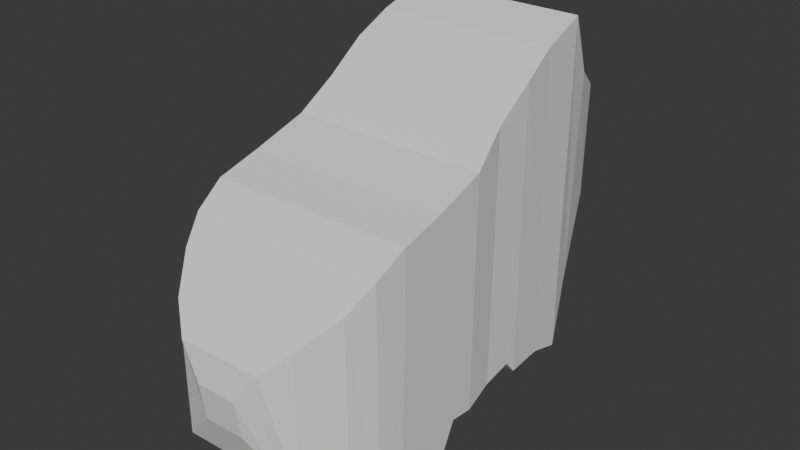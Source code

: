 # Source: Giraffe2.blend  (saved by Blender 4.1.24; exported with 4.5.12 LTS)
import bpy
from mathutils import Matrix  # noqa: F401  (used for matrix-valued properties, if any)

bpy.ops.wm.read_factory_settings(use_empty=True)
scene = bpy.context.scene
scene.name = 'Scene'

# ---- collections
col_collection = bpy.data.collections.new('Collection'); scene.collection.children.link(col_collection)

# ---- world
world_world = bpy.data.worlds.new('World'); scene.world = world_world
world_world.use_nodes = True; world_world.node_tree.nodes.clear()
_N = world_world.node_tree.nodes; _L = world_world.node_tree.links
n0 = _N.new('ShaderNodeOutputWorld'); n0.name = 'World Output'; n0.location = (300, 300)
n1 = _N.new('ShaderNodeBackground'); n1.name = 'Background'; n1.location = (10, 300)
n1.inputs[0].default_value = (0.05088, 0.05088, 0.05088, 1.0)
_L.new(n1.outputs[0], n0.inputs[0])
n0.is_active_output = True
world_world.color = (0.05088, 0.05088, 0.05088)
world_world.use_sun_shadow = False
world_world.sun_shadow_jitter_overblur = 0.0

# ---- meshes
me_cube_001 = bpy.data.meshes.new('Cube.001')
me_cube_001.from_pydata([(-1.008, 0.4568, -2.509), (-1.008, 0.4326, -0.161), (-1.0, 0.9278, -2.153), (-1.0, 0.9521, 0.0008351), (0.8867, 0.4811, -2.509), (0.8867, 0.4568, -0.161), (0.8786, 0.9035, -2.153), (0.8786, 0.9278, 0.0008351), (-1.002, -0.006094, -2.509), (-1.002, 0.01818, -0.2661), (0.8927, 0.01818, -2.509), (0.8927, 0.04245, -0.2661), (-0.9628, -0.2322, -2.47), (-0.9628, -0.2646, -0.4421), (0.8592, -0.2089, -2.47), (0.8592, -0.2412, -0.4421), (-0.869, -0.4913, -2.375), (-0.869, -0.4913, -0.6429), (0.7719, -0.4702, -2.375), (0.7719, -0.4702, -0.6429), (-0.6428, -0.7877, -2.14), (-0.6428, -0.7877, -0.8776), (0.5534, -0.7724, -2.14), (0.5534, -0.7724, -0.8776), (-0.2313, -0.9518, -1.708), (-0.2313, -1.0, -1.366), (0.1463, -0.947, -1.708), (0.1463, -0.9955, -1.366), (-0.9428, 1.242, -2.095), (-0.9428, 1.275, 0.2582), (0.8267, 1.22, -2.095), (0.8267, 1.252, 0.2582), (-0.936, 1.631, -2.159), (-0.936, 1.631, 0.5252), (0.8335, 1.608, -2.159), (0.8335, 1.608, 0.5252), (-0.8983, 2.019, -2.164), (-0.8983, 1.947, 0.708), (0.8042, 1.997, -2.164), (0.8042, 1.925, 0.708), (-0.8662, 2.351, -2.272), (-0.8662, 2.375, 0.8646), (0.7808, 2.33, -2.272), (0.7808, 2.354, 0.8646), (-0.6391, 3.012, -1.011), (-0.6391, 3.036, 0.0485), (0.5692, 2.996, -1.011), (0.5692, 3.02, 0.0485), (-0.788, 2.577, -1.716), (0.7101, 2.558, -1.716), (0.7101, 2.647, 0.2918), (-0.788, 2.666, 0.2918), (-0.3294, 3.252, -0.5395), (-0.3294, 3.171, -0.1482), (0.2662, 3.244, -0.5395), (0.2662, 3.163, -0.1482), (0.3498, -0.8597, -1.924), (-0.437, -0.8697, -1.924), (-0.437, -0.9507, -1.081), (0.3498, -0.9406, -1.081), (-1.004, 0.6761, -2.129), (-1.004, 0.6923, -0.08007), (0.8827, 0.6761, -2.129), (0.8827, 0.6923, -0.08007), (0.8301, 1.503, -2.03), (0.8301, 1.43, 0.3917), (-0.9394, 1.526, -2.03), (-0.9394, 1.453, 0.3917)], [], [(60, 61, 3, 2), (3, 7, 31, 29), (62, 63, 5, 4), (5, 1, 9, 11), (60, 62, 4, 0), (63, 61, 1, 5), (8, 10, 14, 12), (4, 5, 11, 10), (1, 0, 8, 9), (0, 4, 10, 8), (12, 14, 18, 16), (9, 8, 12, 13), (11, 9, 13, 15), (10, 11, 15, 14), (19, 17, 21, 23), (13, 12, 16, 17), (15, 13, 17, 19), (14, 15, 19, 18), (57, 56, 26, 24), (18, 19, 23, 22), (16, 18, 22, 20), (17, 16, 20, 21), (26, 27, 25, 24), (58, 57, 24, 25), (59, 58, 25, 27), (56, 59, 27, 26), (65, 64, 34, 35), (2, 3, 29, 28), (7, 6, 30, 31), (6, 2, 28, 30), (33, 35, 39, 37), (64, 66, 32, 34), (67, 65, 35, 33), (66, 67, 33, 32), (39, 38, 42, 43), (32, 33, 37, 36), (35, 34, 38, 39), (34, 32, 36, 38), (49, 48, 44, 46), (38, 36, 40, 42), (37, 39, 43, 41), (36, 37, 41, 40), (45, 47, 55, 53), (51, 50, 47, 45), (48, 51, 45, 44), (50, 49, 46, 47), (43, 42, 49, 50), (40, 41, 51, 48), (41, 43, 50, 51), (42, 40, 48, 49), (52, 53, 55, 54), (44, 45, 53, 52), (47, 46, 54, 55), (46, 44, 52, 54), (22, 23, 59, 56), (23, 21, 58, 59), (21, 20, 57, 58), (20, 22, 56, 57), (7, 3, 61, 63), (2, 6, 62, 60), (6, 7, 63, 62), (0, 1, 61, 60), (28, 29, 67, 66), (29, 31, 65, 67), (30, 28, 66, 64), (31, 30, 64, 65)])
_uv = me_cube_001.uv_layers.new(name='UVMap')
_uv.uv.foreach_set('vector', [0.375, 0.125, 0.625, 0.125, 0.625, 0.25, 0.375, 0.25, 0.875, 0.5, 0.625, 0.5, 0.625, 0.5, 0.875, 0.5, 0.375, 0.625, 0.625, 0.625, 0.625, 0.75, 0.375, 0.75, 0.625, 0.75, 0.875, 0.75, 0.875, 0.75, 0.625, 0.75, 0.125, 0.625, 0.375, 0.625, 0.375, 0.75, 0.125, 0.75, 0.625, 0.625, 0.875, 0.625, 0.875, 0.75, 0.625, 0.75, 0.125, 0.75, 0.375, 0.75, 0.375, 0.75, 0.125, 0.75, 0.375, 0.75, 0.625, 0.75, 0.625, 0.75, 0.375, 0.75, 0.625, 0.0, 0.375, 0.0, 0.375, 0.0, 0.625, 0.0, 0.125, 0.75, 0.375, 0.75, 0.375, 0.75, 0.125, 0.75, 0.125, 0.75, 0.375, 0.75, 0.375, 0.75, 0.125, 0.75, 0.625, 0.0, 0.375, 0.0, 0.375, 0.0, 0.625, 0.0, 0.625, 0.75, 0.875, 0.75, 0.875, 0.75, 0.625, 0.75, 0.375, 0.75, 0.625, 0.75, 0.625, 0.75, 0.375, 0.75, 0.625, 0.75, 0.875, 0.75, 0.875, 0.75, 0.625, 0.75, 0.625, 0.0, 0.375, 0.0, 0.375, 0.0, 0.625, 0.0, 0.625, 0.75, 0.875, 0.75, 0.875, 0.75, 0.625, 0.75, 0.375, 0.75, 0.625, 0.75, 0.625, 0.75, 0.375, 0.75, 0.125, 0.75, 0.375, 0.75, 0.375, 0.75, 0.125, 0.75, 0.375, 0.75, 0.625, 0.75, 0.625, 0.75, 0.375, 0.75, 0.125, 0.75, 0.375, 0.75, 0.375, 0.75, 0.125, 0.75, 0.625, 0.0, 0.375, 0.0, 0.375, 0.0, 0.625, 0.0, 0.375, 0.75, 0.625, 0.75, 0.625, 1.0, 0.375, 1.0, 0.625, 0.0, 0.375, 0.0, 0.375, 0.0, 0.625, 0.0, 0.625, 0.75, 0.875, 0.75, 0.875, 0.75, 0.625, 0.75, 0.375, 0.75, 0.625, 0.75, 0.625, 0.75, 0.375, 0.75, 0.625, 0.5, 0.375, 0.5, 0.375, 0.5, 0.625, 0.5, 0.375, 0.25, 0.625, 0.25, 0.625, 0.25, 0.375, 0.25, 0.625, 0.5, 0.375, 0.5, 0.375, 0.5, 0.625, 0.5, 0.375, 0.5, 0.125, 0.5, 0.125, 0.5, 0.375, 0.5, 0.875, 0.5, 0.625, 0.5, 0.625, 0.5, 0.875, 0.5, 0.375, 0.5, 0.125, 0.5, 0.125, 0.5, 0.375, 0.5, 0.875, 0.5, 0.625, 0.5, 0.625, 0.5, 0.875, 0.5, 0.375, 0.25, 0.625, 0.25, 0.625, 0.25, 0.375, 0.25, 0.625, 0.5, 0.375, 0.5, 0.375, 0.5, 0.625, 0.5, 0.375, 0.25, 0.625, 0.25, 0.625, 0.25, 0.375, 0.25, 0.625, 0.5, 0.375, 0.5, 0.375, 0.5, 0.625, 0.5, 0.375, 0.5, 0.125, 0.5, 0.125, 0.5, 0.375, 0.5, 0.375, 0.5, 0.125, 0.5, 0.125, 0.5, 0.375, 0.5, 0.375, 0.5, 0.125, 0.5, 0.125, 0.5, 0.375, 0.5, 0.875, 0.5, 0.625, 0.5, 0.625, 0.5, 0.875, 0.5, 0.375, 0.25, 0.625, 0.25, 0.625, 0.25, 0.375, 0.25, 0.875, 0.5, 0.625, 0.5, 0.625, 0.5, 0.875, 0.5, 0.875, 0.5, 0.625, 0.5, 0.625, 0.5, 0.875, 0.5, 0.375, 0.25, 0.625, 0.25, 0.625, 0.25, 0.375, 0.25, 0.625, 0.5, 0.375, 0.5, 0.375, 0.5, 0.625, 0.5, 0.625, 0.5, 0.375, 0.5, 0.375, 0.5, 0.625, 0.5, 0.375, 0.25, 0.625, 0.25, 0.625, 0.25, 0.375, 0.25, 0.875, 0.5, 0.625, 0.5, 0.625, 0.5, 0.875, 0.5, 0.375, 0.5, 0.125, 0.5, 0.125, 0.5, 0.375, 0.5, 0.375, 0.25, 0.625, 0.25, 0.625, 0.5, 0.375, 0.5, 0.375, 0.25, 0.625, 0.25, 0.625, 0.25, 0.375, 0.25, 0.625, 0.5, 0.375, 0.5, 0.375, 0.5, 0.625, 0.5, 0.375, 0.5, 0.125, 0.5, 0.125, 0.5, 0.375, 0.5, 0.375, 0.75, 0.625, 0.75, 0.625, 0.75, 0.375, 0.75, 0.625, 0.75, 0.875, 0.75, 0.875, 0.75, 0.625, 0.75, 0.625, 0.0, 0.375, 0.0, 0.375, 0.0, 0.625, 0.0, 0.125, 0.75, 0.375, 0.75, 0.375, 0.75, 0.125, 0.75, 0.625, 0.5, 0.875, 0.5, 0.875, 0.625, 0.625, 0.625, 0.125, 0.5, 0.375, 0.5, 0.375, 0.625, 0.125, 0.625, 0.375, 0.5, 0.625, 0.5, 0.625, 0.625, 0.375, 0.625, 0.375, 0.0, 0.625, 0.0, 0.625, 0.125, 0.375, 0.125, 0.375, 0.25, 0.625, 0.25, 0.625, 0.25, 0.375, 0.25, 0.875, 0.5, 0.625, 0.5, 0.625, 0.5, 0.875, 0.5, 0.375, 0.5, 0.125, 0.5, 0.125, 0.5, 0.375, 0.5, 0.625, 0.5, 0.375, 0.5, 0.375, 0.5, 0.625, 0.5])
me_cube_001.update()

# ---- objects
ob_empty = bpy.data.objects.new('Empty', None)
ob_cube = bpy.data.objects.new('Cube', me_cube_001)
ob_empty_001 = bpy.data.objects.new('Empty.001', None)

# ---- transforms, parenting, visibility, modifiers, constraints
ob_empty.location = (7.828e-18, -0.03525, 0.0235)
ob_empty.rotation_euler = (1.571, -0.0, 1.571)
ob_empty.scale = (2.175, 2.175, 2.175)
ob_empty.empty_display_type = 'IMAGE'
ob_empty.empty_display_size = 5.0
ob_cube.location = (3.127, -2.832, 0.0)
ob_cube.scale = (0.563, 0.563, 0.563)
ob_empty_001.location = (7.828e-18, -0.03525, -5.32)
ob_empty_001.rotation_euler = (3.142, -4.371e-08, 1.571)
ob_empty_001.scale = (2.175, 2.175, 2.175)
ob_empty_001.empty_display_type = 'IMAGE'
ob_empty_001.empty_display_size = 5.0

# ---- collection membership
col_collection.objects.link(ob_empty)
col_collection.objects.link(ob_cube)
col_collection.objects.link(ob_empty_001)

# ---- scene / render settings (as saved in the file)
scene.frame_start = 1; scene.frame_end = 250; scene.frame_set(1)
scene.render.engine = 'BLENDER_EEVEE_NEXT'
scene.cycles.sampling_pattern = 'TABULATED_SOBOL'
scene.eevee.ray_tracing_options.trace_max_roughness = 0.0
bpy.context.view_layer.update()

# ---- added for rendering (the .blend has no active camera and no usable light): camera, sun
cam_auto = bpy.data.cameras.new('AutoCamera')
cam_auto.lens = 50.0
cam_auto.sensor_width = 36.0
cam_auto.clip_end = 1000.0
ob_auto_camera = bpy.data.objects.new('AutoCamera', cam_auto)
scene.collection.objects.link(ob_auto_camera)
ob_auto_camera.location = (6.08964, -5.79345, 1.93361)
ob_auto_camera.rotation_euler = (1.09748, -7.21219e-08, 0.694738)
scene.camera = ob_auto_camera
light_auto_sun = bpy.data.lights.new('AutoSun', 'SUN')
light_auto_sun.energy = 3.0
light_auto_sun.angle = 0.0523599
ob_auto_sun = bpy.data.objects.new('AutoSun', light_auto_sun)
scene.collection.objects.link(ob_auto_sun)
ob_auto_sun.rotation_euler = (0.872665, 0.174533, 0.523599)
bpy.context.view_layer.update()
